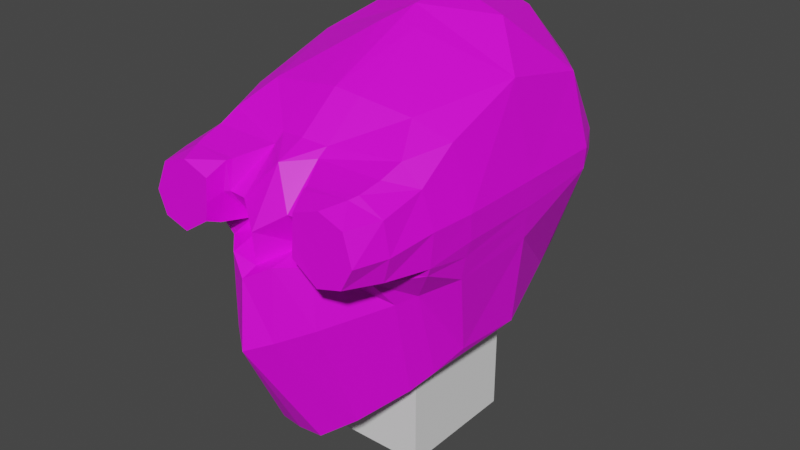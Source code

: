 # Source: enemy.blend  (saved by Blender 3.3.6; exported with 4.5.12 LTS)
import bpy
from mathutils import Matrix  # noqa: F401  (used for matrix-valued properties, if any)

bpy.ops.wm.read_factory_settings(use_empty=True)
scene = bpy.context.scene
scene.name = 'Scene'

# ---- collections
col_collection = bpy.data.collections.new('Collection'); scene.collection.children.link(col_collection)

# ---- images (referenced by path relative to the original .blend; pixels are not part of the script)
import os
ASSET_DIR = os.environ.get("B2B_ASSET_DIR", "")  # directory of the original .blend (textures are referenced by path, not embedded)
HERE = os.path.dirname(os.path.abspath(__file__))  # packed textures are extracted next to this script under _unpacked/

def load_image(name, relpath, width, height, colorspace="sRGB"):
    """Load a texture the original file referenced (path relative to the .blend, or extracted next to this script)."""
    p = next((c for c in (os.path.join(HERE, relpath), os.path.join(ASSET_DIR, relpath)) if relpath and os.path.exists(c)), "")
    if p:
        img = bpy.data.images.load(p, check_existing=True)
        img.name = name
    else:  # same state as the original file: an image datablock whose file is absent (Cycles renders it pink)
        img = bpy.data.images.new(name, width, height)
        img.source = "FILE"
        img.filepath = "//" + (relpath or name)
    img.colorspace_settings.name = colorspace
    return img
img_metal_unbaked_bmp_001 = load_image('metal_unbaked.bmp.001', 'metal_unbaked.bmp', 1024, 1024, 'sRGB')
img_goggles_bmp = load_image('goggles.bmp', 'goggles.bmp', 1024, 1024, 'sRGB')

# ---- materials (node trees are filled in below, after node groups)
mat_material = bpy.data.materials.new('Material')
mat_material.alpha_threshold = 0.0
mat_material.use_transparent_shadow = False
mat_material.roughness = 0.5
mat_material.line_color = (0.0, 0.0, 0.0, 1.0)
mat_goggles = bpy.data.materials.new('goggles')
mat_goggles.use_transparent_shadow = False

# ---- node groups
ng_auto_smooth = bpy.data.node_groups.new('Auto Smooth', 'GeometryNodeTree')
_s = ng_auto_smooth.interface.new_socket(name='Geometry', in_out='OUTPUT', socket_type='NodeSocketGeometry')
_s = ng_auto_smooth.interface.new_socket(name='Geometry', in_out='INPUT', socket_type='NodeSocketGeometry')
_s = ng_auto_smooth.interface.new_socket(name='Angle', in_out='INPUT', socket_type='NodeSocketFloat')
_s.subtype = 'ANGLE'
_s.min_value = 0.0
_s.max_value = 3.142
ng_auto_smooth.is_modifier = True
_N = ng_auto_smooth.nodes; _L = ng_auto_smooth.links
n0 = _N.new('NodeGroupOutput'); n0.name = 'Group Output'; n0.location = (480, -100)
n1 = _N.new('NodeGroupInput'); n1.name = 'Group Input'; n1.location = (-420, -300)
n2 = _N.new('NodeGroupInput'); n2.name = 'Group Input.001'; n2.location = (-60, -100)
n3 = _N.new('GeometryNodeSetShadeSmooth'); n3.name = 'Set Shade Smooth'; n3.location = (120, -100)
n3.domain = 'EDGE'
n4 = _N.new('GeometryNodeSetShadeSmooth'); n4.name = 'Set Shade Smooth.001'; n4.location = (300, -100)
n5 = _N.new('GeometryNodeInputMeshEdgeAngle'); n5.name = 'Edge Angle'; n5.location = (-420, -220)
n6 = _N.new('GeometryNodeInputEdgeSmooth'); n6.name = 'Is Edge Smooth'; n6.location = (-60, -160)
n7 = _N.new('GeometryNodeInputShadeSmooth'); n7.name = 'Is Face Smooth'; n7.location = (-240, -340)
n8 = _N.new('FunctionNodeBooleanMath'); n8.name = 'Boolean Math'; n8.location = (-60, -220)
n9 = _N.new('FunctionNodeCompare'); n9.name = 'Compare'; n9.location = (-240, -180)
n9.operation = 'LESS_EQUAL'
_L.new(n5.outputs[0], n9.inputs[0])
_L.new(n4.outputs[0], n0.inputs[0])
_L.new(n1.outputs[1], n9.inputs[1])
_L.new(n9.outputs[0], n8.inputs[0])
_L.new(n7.outputs[0], n8.inputs[1])
_L.new(n2.outputs[0], n3.inputs[0])
_L.new(n6.outputs[0], n3.inputs[1])
_L.new(n3.outputs[0], n4.inputs[0])
_L.new(n8.outputs[0], n3.inputs[2])
n0.is_active_output = True

# ---- material node trees
mat_material.use_nodes = True; mat_material.node_tree.nodes.clear()
_N = mat_material.node_tree.nodes; _L = mat_material.node_tree.links
n0 = _N.new('ShaderNodeOutputMaterial'); n0.name = 'Material Output'; n0.location = (300, 300)
n1 = _N.new('ShaderNodeBsdfPrincipled'); n1.name = 'Principled BSDF'; n1.location = (10, 300)
n1.distribution = 'GGX'
n1.subsurface_method = 'RANDOM_WALK_SKIN'
n1.inputs[3].default_value = 1.45
n1.inputs[27].default_value = (0.0, 0.0, 0.0, 1.0)
n1.inputs[28].default_value = 1.0
n2 = _N.new('ShaderNodeTexImage'); n2.name = 'Image Texture'; n2.location = (-280, 280)
n2.image = img_metal_unbaked_bmp_001
_L.new(n1.outputs[0], n0.inputs[0])
_L.new(n2.outputs[0], n1.inputs[0])
n0.is_active_output = True
mat_goggles.use_nodes = True; mat_goggles.node_tree.nodes.clear()
_N = mat_goggles.node_tree.nodes; _L = mat_goggles.node_tree.links
n0 = _N.new('ShaderNodeBsdfPrincipled'); n0.name = 'Principled BSDF'; n0.location = (10, 300)
n0.distribution = 'GGX'
n0.subsurface_method = 'RANDOM_WALK_SKIN'
n0.inputs[3].default_value = 1.45
n0.inputs[27].default_value = (0.0, 0.0, 0.0, 1.0)
n1 = _N.new('ShaderNodeOutputMaterial'); n1.name = 'Material Output'; n1.location = (300, 300)
n2 = _N.new('ShaderNodeTexImage'); n2.name = 'Image Texture'; n2.location = (-280, 280)
n2.image = img_goggles_bmp
_L.new(n0.outputs[0], n1.inputs[0])
_L.new(n2.outputs[0], n0.inputs[0])
n1.is_active_output = True

# ---- world
world_world = bpy.data.worlds.new('World'); scene.world = world_world
world_world.use_nodes = True; world_world.node_tree.nodes.clear()
_N = world_world.node_tree.nodes; _L = world_world.node_tree.links
n0 = _N.new('ShaderNodeOutputWorld'); n0.name = 'World Output'; n0.location = (300, 300)
n1 = _N.new('ShaderNodeBackground'); n1.name = 'Background'; n1.location = (10, 300)
n1.inputs[0].default_value = (0.05088, 0.05088, 0.05088, 1.0)
_L.new(n1.outputs[0], n0.inputs[0])
n0.is_active_output = True
world_world.color = (0.05088, 0.05088, 0.05088)
world_world.use_sun_shadow = False
world_world.sun_shadow_jitter_overblur = 0.0

# ---- meshes
me_cube_001 = bpy.data.meshes.new('Cube.001')
me_cube_001.from_pydata([(-0.4974, -0.3945, -0.4876), (-0.5779, -0.4025, 0.7127), (-0.3901, 0.762, -0.2784), (-0.5757, 0.5384, 0.7761), (0.0, 0.883, -0.3121), (0.0, 0.7474, 1.034), (0.0, -0.811, -0.802), (0.0, -0.4946, 0.8526), (-0.6405, -0.6248, 0.2234), (-0.5551, 0.7835, 0.2899), (0.0, -1.023, 0.1836), (0.0, 1.029, 0.1721), (-0.5726, 0.123, -0.4147), (-0.5666, 0.05863, 0.8701), (0.0, 0.05875, 1.103), (0.0, 0.01773, -0.4859), (-0.664, 0.07847, 0.2589), (-0.6653, 0.5638, 0.3975), (-0.401, -0.4563, 0.7943), (0.0, -0.8599, 0.6153), (-0.2707, -0.6934, -0.7031), (-0.5935, -0.6259, 0.5803), (-0.2304, -0.8132, 0.2635), (-0.2614, -1.059, 0.3267), (-0.5322, -1.06, 0.2719), (-0.5322, -1.042, 0.5309), (-0.2594, -1.042, 0.5276), (-0.6233, -0.6184, 0.1795), (0.0, -1.107, 0.1542), (-0.2412, -0.9259, 0.2178), (-0.1232, -0.7958, -0.804), (-0.1294, -0.7497, 0.629), (-0.1326, -0.8456, 0.2599), (-0.3534, -0.2946, -0.5438), (-0.4912, -0.6341, 0.6788), (-0.118, -1.042, 0.22), (-0.4912, -0.6341, 0.6788), (-0.1294, -0.7497, 0.629), (-0.2594, -1.042, 0.5276), (-0.5322, -1.042, 0.5309), (0.0, -1.036, 0.3505), (-0.6529, -0.616, 0.3975), (-0.2273, -0.939, 0.4398), (-0.5872, -1.052, 0.3824), (-0.2596, -1.051, 0.4124), (-0.1309, -0.9481, 0.4393), (-0.5322, -1.06, 0.2719), (-0.2614, -1.059, 0.3267), (-0.1303, -0.6935, 0.6684), (0.0, -0.7115, 0.6799), (0.0, -0.472, -0.6976), (-0.4403, -0.5063, -0.5563), (-0.4617, -0.7844, 0.2149), (-0.2217, -0.918, 0.5897), (-0.4006, -1.062, 0.2339), (-0.4006, -1.039, 0.5772), (-0.4538, -0.7852, 0.1505), (-0.2304, -0.8132, 0.2635), (-0.2482, -0.5605, -0.6628), (-0.5935, -0.6259, 0.5803), (-0.6405, -0.6248, 0.2234), (-0.4036, -1.052, 0.3844), (0.0, -1.137, -0.2012), (-0.5207, -0.5532, 0.01323), (-0.2539, -0.9289, -0.09748), (-0.1113, -1.051, -0.1592), (-0.4722, -0.6548, -0.00543), (-0.194, 0.7108, 0.9905), (0.0, 0.9592, 0.7517), (0.0, 0.3572, 1.133), (-0.3203, 0.8793, 0.7112), (-0.3276, 0.2924, 1.054), (-0.6698, 0.06954, 0.3975), (-0.6698, -0.3798, 0.3975), (-0.6635, -0.3674, 0.2593), (-0.4467, 0.5638, -0.3207), (0.0, 0.5638, -0.3762), (-0.2862, 0.5638, -0.3337), (-0.6578, 0.5638, 0.2841), (-0.448, 0.7164, 0.7247), (-0.5488, 0.7866, 0.3975), (-0.2775, 0.9329, 0.2989), (-0.2775, 0.9329, 0.3905), (0.0, 1.029, 0.4047), (-0.6462, -0.3777, 0.1795), (-0.6535, 0.08356, 0.1819), (-0.6258, -0.3782, 0.05948), (-0.6402, 0.09005, 0.08376), (-0.546, -0.2377, -0.4107), (-0.09245, 0.1247, 1.089), (-0.09736, -0.0663, 1.035), (-0.09471, 0.05873, 1.064), (-0.1327, -0.4839, 0.8349), (-0.09052, 0.3393, 1.111), (-0.5931, -0.8694, 0.2469), (-0.5932, -0.8684, 0.5318), (-0.2606, -0.9804, 0.292), (-0.2306, -0.9485, 0.5884), (-0.6529, -0.616, 0.3975), (-0.2273, -0.939, 0.4398), (-0.5872, -1.052, 0.3824), (-0.2596, -1.051, 0.4124), (-0.2454, -0.9633, 0.4413), (-0.6273, -0.8692, 0.3721), (-0.1303, -0.6935, 0.6684), (-0.4666, -0.8697, 0.6053), (-0.4006, -1.062, 0.2339), (-0.4006, -1.039, 0.5772), (-0.479, -0.7509, 0.6326), (-0.4504, -0.9174, 0.596), (-0.4407, -0.941, 0.2417)], [], [(13, 1, 18), (15, 33, 0, 88, 12), (78, 16, 72, 17), (2, 11, 4), (56, 29, 22, 52), (2, 77, 75), (3, 71, 67), (7, 14, 90, 92), (14, 91, 90), (58, 30, 20, 51), (3, 67, 70, 79), (2, 9, 81, 11), (59, 105, 108, 36), (35, 28, 10, 32), (16, 78, 75, 12, 87, 85), (2, 4, 76, 77), (14, 89, 91), (2, 75, 78, 9), (75, 77, 15, 12), (77, 76, 15), (1, 21, 34, 18), (16, 74, 73, 72), (91, 89, 71, 13), (45, 42, 22, 32), (53, 37, 108, 105), (37, 104, 36, 108), (53, 105, 109, 97), (97, 109, 107, 38), (65, 62, 28, 35), (66, 64, 29, 56), (64, 65, 35, 29), (40, 45, 32, 10), (19, 49, 48, 31), (29, 35, 32, 22), (50, 6, 30, 58), (94, 110, 106, 46), (60, 52, 110, 94), (96, 102, 101, 47), (61, 44, 26, 55), (54, 23, 44, 61), (95, 103, 100, 39), (57, 99, 102, 96), (19, 31, 45, 40), (59, 98, 103, 95), (99, 45, 37, 53), (98, 60, 94, 103), (24, 54, 61, 43), (48, 49, 7, 92), (43, 61, 55, 25), (52, 57, 96, 110), (15, 50, 58, 33), (63, 66, 56, 27), (99, 53, 97, 102), (103, 94, 46, 100), (110, 96, 47, 106), (90, 91, 13, 18), (33, 58, 51, 0), (27, 56, 52, 8), (0, 51, 66, 63), (20, 30, 65, 64), (51, 20, 64, 66), (30, 6, 62, 65), (109, 95, 39, 107), (105, 59, 95, 109), (34, 48, 18), (9, 78, 17, 80), (70, 67, 68), (67, 5, 68), (67, 69, 5), (67, 71, 93, 69), (71, 89, 93), (80, 17, 3, 79), (3, 13, 71), (73, 74, 8, 41), (3, 17, 72, 13), (13, 72, 73, 1), (73, 41, 21, 1), (80, 82, 81, 9), (80, 79, 70, 82), (11, 81, 82, 83), (68, 83, 82, 70), (84, 27, 8, 74), (16, 85, 84, 74), (102, 97, 38, 101), (85, 87, 86, 84), (27, 84, 86, 63), (88, 0, 63, 86), (87, 12, 88, 86), (93, 89, 14, 69), (92, 90, 18), (92, 18, 48)])
me_cube_001.polygons.foreach_set('material_index', [0, 0, 0, 0, 0, 0, 0, 0, 0, 0, 0, 0, 0, 0, 0, 0, 0, 0, 0, 0, 0, 0, 0, 0, 0, 0, 0, 0, 0, 0, 0, 0, 0, 0, 0, 0, 0, 0, 1, 1, 0, 0, 0, 0, 0, 0, 1, 0, 1, 0, 0, 0, 0, 0, 0, 0, 0, 0, 0, 0, 0, 0, 0, 0, 0, 0, 0, 0, 0, 0, 0, 0, 0, 0, 0, 0, 0, 0, 0, 0, 0, 0, 0, 0, 0, 0, 0, 0, 0, 0, 0])
_uv = me_cube_001.uv_layers.new(name='UVMap')
_uv.uv.foreach_set('vector', [0.875, 0.625, 0.875, 0.75, 0.8125, 0.75, 0.25, 0.625, 0.1748, 0.7002, 0.125, 0.75, 0.125, 0.7237, 0.125, 0.625, 0.4518, 0.1814, 0.3154, 0.5415, 0.0, 0.0, 0.0, 0.0, 0.6922, 0.07091, 0.3472, 0.3754, 0.4756, 0.0, 0.3906, 0.02193, 0.2702, 0.04386, 0.2646, 0.0, 0.3968, 0.0, 0.125, 0.5, 0.1583, 0.5333, 0.125, 0.5388, 0.08558, 0.9456, 0.2164, 0.7796, 0.2164, 0.9728, 0.4935, 0.6615, 0.4976, 0.2209, 0.5117, 0.3289, 0.511, 0.6628, 0.4976, 0.2209, 0.513, 0.2339, 0.5117, 0.3289, 0.1936, 0.7251, 0.2124, 0.75, 0.1875, 0.75, 0.1562, 0.75, 0.6178, 0.6768, 0.4873, 0.6831, 0.4825, 0.5261, 0.5501, 0.6015, 0.6922, 0.07091, 0.6922, 0.4169, 0.5197, 0.3962, 0.3472, 0.3754, 0.03879, 0.4281, 0.1243, 0.5673, 0.06636, 0.5446, 0.00141, 0.518, 0.1742, 0.06134, 0.02924, 0.08772, 0.0, 0.0, 0.1591, 0.0, 0.3154, 0.5415, 0.4518, 0.1814, 0.125, 0.5388, 0.8968, 0.5658, 0.4666, 0.5478, 0.3818, 0.5443, 0.125, 0.5, 0.25, 0.5, 0.25, 0.5461, 0.1583, 0.5333, 0.4976, 0.2209, 0.5131, 0.1815, 0.513, 0.2339, 0.125, 0.5, 0.125, 0.5388, 0.4518, 0.1814, 0.5136, 0.01832, 0.125, 0.5388, 0.1583, 0.5333, 0.25, 0.625, 0.125, 0.625, 0.1583, 0.5333, 0.25, 0.5461, 0.25, 0.625, 0.625, 1.0, 0.5771, 0.9375, 0.6709, 0.8628, 0.8125, 0.75, 0.3154, 0.5415, 0.3601, 0.8077, 0.0, 0.0, 0.0, 0.0, 0.2892, 0.6152, 0.3103, 0.6603, 0.2164, 0.7796, 0.0, 0.624, 0.295, 0.5499, 0.3719, 0.5483, 0.3738, 0.6841, 0.2969, 0.6854, 0.1613, 0.6833, 0.0528, 0.7297, 0.06636, 0.5446, 0.1243, 0.5673, 0.0528, 0.7297, 0.01599, 0.7251, 0.00141, 0.518, 0.06636, 0.5446, 0.1613, 0.6833, 0.1243, 0.5673, 0.145, 0.576, 0.1735, 0.6687, 0.1735, 0.6687, 0.145, 0.576, 0.1862, 0.5952, 0.2036, 0.635, 0.8258, 0.3177, 0.8925, 0.3465, 0.7734, 0.4763, 0.7016, 0.4586, 0.5754, 0.1991, 0.7345, 0.2818, 0.6379, 0.4046, 0.5624, 0.2988, 0.7345, 0.2818, 0.8258, 0.3177, 0.7016, 0.4586, 0.6379, 0.4046, 0.4899, 0.7507, 0.5123, 0.744, 0.5125, 0.9814, 0.4899, 0.9814, 0.4951, 1.0, 0.4928, 0.8476, 0.5165, 0.8756, 0.5163, 0.9265, 0.2702, 0.04386, 0.1742, 0.06134, 0.1591, 0.0, 0.2646, 0.0, 0.25, 0.6875, 0.25, 0.75, 0.2124, 0.75, 0.1936, 0.7251, 0.2991, 0.478, 0.3229, 0.5511, 0.2828, 0.5789, 0.2657, 0.5473, 0.3013, 0.3129, 0.3908, 0.5033, 0.3229, 0.5511, 0.2991, 0.478, 0.2955, 0.6372, 0.2329, 0.6758, 0.2418, 0.6318, 0.265, 0.6198, 0.4961, 0.8719, 0.5554, 0.8723, 0.5554, 0.9287, 0.5063, 0.9278, 0.5063, 0.816, 0.5554, 0.8237, 0.5554, 0.8723, 0.4961, 0.8719, 0.1622, 0.5065, 0.2274, 0.4761, 0.2325, 0.5415, 0.1955, 0.5615, 0.3917, 0.6887, 0.2341, 0.6955, 0.2329, 0.6758, 0.2955, 0.6372, 0.4899, 0.4896, 0.5121, 0.4469, 0.5123, 0.744, 0.4899, 0.7507, 0.03879, 0.4281, 0.1595, 0.3307, 0.2274, 0.4761, 0.1622, 0.5065, 0.2341, 0.6955, 0.0, 0.0, 0.0528, 0.7297, 0.1613, 0.6833, 0.1595, 0.3307, 0.3013, 0.3129, 0.2991, 0.478, 0.2274, 0.4761, 0.4573, 0.8301, 0.5063, 0.816, 0.4961, 0.8719, 0.4368, 0.8715, 0.5165, 0.8756, 0.4928, 0.8476, 0.4935, 0.6615, 0.511, 0.6628, 0.4368, 0.8715, 0.4961, 0.8719, 0.5063, 0.9278, 0.4573, 0.9269, 0.3908, 0.5033, 0.3917, 0.6887, 0.2955, 0.6372, 0.3229, 0.5511, 0.25, 0.625, 0.25, 0.6875, 0.1936, 0.7251, 0.1748, 0.7002, 0.4681, 0.0, 0.3758, 0.07423, 0.3906, 0.02193, 0.5111, 0.0, 0.2341, 0.6955, 0.1613, 0.6833, 0.1735, 0.6687, 0.2329, 0.6758, 0.2274, 0.4761, 0.2991, 0.478, 0.2657, 0.5473, 0.2325, 0.5415, 0.3229, 0.5511, 0.2955, 0.6372, 0.265, 0.6198, 0.2828, 0.5789, 0.2868, 0.5189, 0.2892, 0.6152, 0.0, 0.624, 0.09826, 0.2238, 0.1748, 0.7002, 0.1936, 0.7251, 0.1562, 0.75, 0.125, 0.75, 0.5111, 0.0, 0.3906, 0.02193, 0.3968, 0.0, 0.5291, 0.0, 0.375, 0.0, 0.3438, 0.1875, 0.3758, 0.07423, 0.4681, 0.0, 0.8362, 0.05592, 0.9229, 0.1372, 0.8258, 0.3177, 0.7345, 0.2818, 0.7885, 0.002954, 0.8362, 0.05592, 0.7345, 0.2818, 0.5754, 0.1991, 0.9229, 0.1372, 0.9558, 0.1885, 0.8925, 0.3465, 0.8258, 0.3177, 0.145, 0.576, 0.1622, 0.5065, 0.1955, 0.5615, 0.1862, 0.5952, 0.1243, 0.5673, 0.03879, 0.4281, 0.1622, 0.5065, 0.145, 0.576, 0.09151, 0.7012, 0.1653, 0.1188, 0.09826, 0.2238, 0.5136, 0.01832, 0.4518, 0.1814, 0.0, 0.0, 0.0, 0.0, 0.4825, 0.5261, 0.4873, 0.6831, 0.352, 0.5324, 0.4873, 0.6831, 0.3568, 0.6894, 0.352, 0.5324, 0.2164, 0.9728, 0.3472, 0.8067, 0.3472, 1.0, 0.2164, 0.9728, 0.2164, 0.7796, 0.3111, 0.7992, 0.3472, 0.8067, 0.2164, 0.7796, 0.3103, 0.6603, 0.3111, 0.7992, 0.0, 0.0, 0.0, 0.0, 0.08558, 0.9456, 0.5501, 0.6015, 0.08558, 0.9456, 0.0, 0.624, 0.2164, 0.7796, 0.0, 0.0, 0.3601, 0.8077, 0.5291, 0.0, 0.5531, 0.4688, 0.08558, 0.9456, 0.0, 0.0, 0.0, 0.0, 0.0, 0.624, 0.875, 0.625, 0.0, 0.0, 0.0, 0.0, 0.875, 0.75, 0.0, 0.0, 0.5531, 0.4688, 0.5771, 0.9375, 0.625, 1.0, 0.0, 0.0, 0.0, 0.0, 0.5197, 0.3962, 0.5136, 0.01832, 0.0, 0.0, 0.5501, 0.6015, 0.4825, 0.5261, 0.0, 0.0, 0.3472, 0.3754, 0.5197, 0.3962, 0.0, 0.0, 0.0, 0.0, 0.352, 0.5324, 0.0, 0.0, 0.0, 0.0, 0.4825, 0.5261, 0.0, 0.0, 0.5111, 0.0, 0.5291, 0.0, 0.3601, 0.8077, 0.3154, 0.5415, 0.3818, 0.5443, 0.0, 0.0, 0.3601, 0.8077, 0.2329, 0.6758, 0.1735, 0.6687, 0.2036, 0.635, 0.2418, 0.6318, 0.3818, 0.5443, 0.4666, 0.5478, 0.0, 0.0, 0.0, 0.0, 0.5111, 0.0, 0.0, 0.0, 0.0, 0.0, 0.4681, 0.0, 0.125, 0.7237, 0.375, 0.0, 0.4681, 0.0, 0.0, 0.0, 0.4666, 0.5478, 0.125, 0.625, 0.125, 0.7237, 0.0, 0.0, 0.5165, 0.0225, 0.5131, 0.1815, 0.4976, 0.2209, 0.5028, 8.941e-08, 0.2435, 0.2164, 0.2868, 0.5189, 0.09826, 0.2238, 0.2435, 0.2164, 0.09826, 0.2238, 0.1653, 0.1188])
me_cube_001.materials.append(mat_material)
me_cube_001.materials.append(mat_goggles)
me_cube_001.update()
me_cube = bpy.data.meshes.new('Cube')
me_cube.from_pydata([(-1.0, -1.0, -1.0), (-1.0, -1.0, 1.0), (-1.0, 1.0, -1.0), (-1.0, 1.0, 1.0), (1.0, -1.0, -1.0), (1.0, -1.0, 1.0), (1.0, 1.0, -1.0), (1.0, 1.0, 1.0)], [], [(0, 1, 3, 2), (2, 3, 7, 6), (6, 7, 5, 4), (4, 5, 1, 0), (2, 6, 4, 0), (7, 3, 1, 5)])
_uv = me_cube.uv_layers.new(name='UVMap')
_uv.uv.foreach_set('vector', [0.375, 0.0, 0.625, 0.0, 0.625, 0.25, 0.375, 0.25, 0.375, 0.25, 0.625, 0.25, 0.625, 0.5, 0.375, 0.5, 0.375, 0.5, 0.625, 0.5, 0.625, 0.75, 0.375, 0.75, 0.375, 0.75, 0.625, 0.75, 0.625, 1.0, 0.375, 1.0, 0.125, 0.5, 0.375, 0.5, 0.375, 0.75, 0.125, 0.75, 0.625, 0.5, 0.875, 0.5, 0.875, 0.75, 0.625, 0.75])
me_cube.update()

# ---- objects
ob_head = bpy.data.objects.new('head', me_cube_001)
ob_cube = bpy.data.objects.new('Cube', me_cube)

# ---- transforms, parenting, visibility, modifiers, constraints
ob_head.location = (0.0, 0.0, 0.118)
_m = ob_head.modifiers.new('Mirror', 'MIRROR')
_m.use_clip = True
_m = ob_head.modifiers.new('Auto Smooth', 'NODES')
_m.node_group = ng_auto_smooth
_gi = [s.identifier for s in ng_auto_smooth.interface.items_tree if s.item_type == 'SOCKET' and s.in_out == 'INPUT']
_m[_gi[1]] = 0.5236  # Angle
ob_cube.location = (0.0, 0.0, -0.6754)
ob_cube.scale = (0.3427, 0.3427, 0.3427)

# ---- collection membership
col_collection.objects.link(ob_head)
col_collection.objects.link(ob_cube)

# ---- scene / render settings (as saved in the file)
scene.frame_start = 1; scene.frame_end = 250; scene.frame_set(17)
scene.render.engine = 'BLENDER_EEVEE_NEXT'
scene.cycles.sampling_pattern = 'TABULATED_SOBOL'
scene.cycles.use_light_tree = False
scene.view_settings.view_transform = 'Filmic'
bpy.context.view_layer.update()

# ---- added for rendering (the .blend has no active camera and no usable light): camera, sun
cam_auto = bpy.data.cameras.new('AutoCamera')
cam_auto.lens = 50.0
cam_auto.sensor_width = 36.0
cam_auto.clip_end = 1000.0
ob_auto_camera = bpy.data.objects.new('AutoCamera', cam_auto)
scene.collection.objects.link(ob_auto_camera)
ob_auto_camera.location = (3.15608, -3.84124, 2.64109)
ob_auto_camera.rotation_euler = (1.09748, -7.21219e-08, 0.694738)
scene.camera = ob_auto_camera
light_auto_sun = bpy.data.lights.new('AutoSun', 'SUN')
light_auto_sun.energy = 3.0
light_auto_sun.angle = 0.0523599
ob_auto_sun = bpy.data.objects.new('AutoSun', light_auto_sun)
scene.collection.objects.link(ob_auto_sun)
ob_auto_sun.rotation_euler = (0.872665, 0.174533, 0.523599)
bpy.context.view_layer.update()
